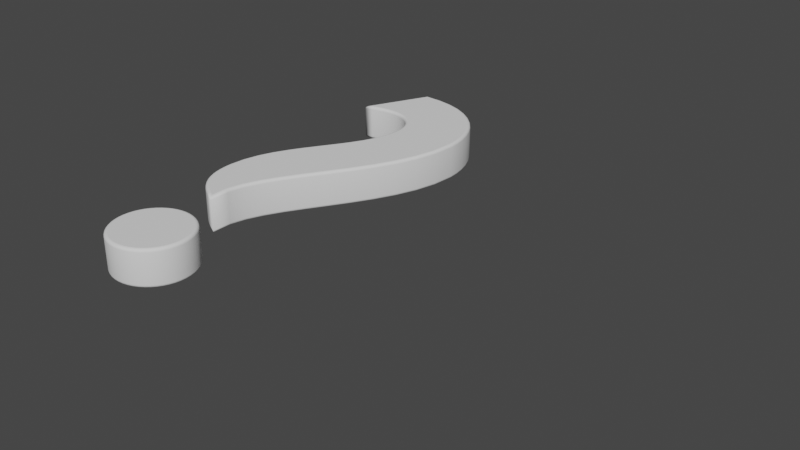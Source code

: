 # Source: char-question.blend  (saved by Blender 3.0.42; exported with 4.5.12 LTS)
import bpy
from mathutils import Matrix  # noqa: F401  (used for matrix-valued properties, if any)

bpy.ops.wm.read_factory_settings(use_empty=True)
scene = bpy.context.scene
scene.name = 'Scene'

# ---- world
world_world = bpy.data.worlds.new('World'); scene.world = world_world
world_world.use_nodes = True; world_world.node_tree.nodes.clear()
_N = world_world.node_tree.nodes; _L = world_world.node_tree.links
n0 = _N.new('ShaderNodeOutputWorld'); n0.name = 'World Output'; n0.location = (300, 300)
n1 = _N.new('ShaderNodeBackground'); n1.name = 'Background'; n1.location = (10, 300)
n1.inputs[0].default_value = (0.05088, 0.05088, 0.05088, 1.0)
_L.new(n1.outputs[0], n0.inputs[0])
n0.is_active_output = True
world_world.color = (0.05088, 0.05088, 0.05088)
world_world.use_sun_shadow = False
world_world.sun_shadow_jitter_overblur = 0.0

# ---- curves / text
txt_text_002 = bpy.data.curves.new('Text.002', 'FONT')
txt_text_002.dimensions = '2D'
txt_text_002.body = '?'
txt_text_002.extrude = 0.05
txt_text_002.bevel_depth = 0.01
txt_text_002.size = 2.0
txt_text_002.offset_x = -0.3703
txt_text_002.offset_y = -0.442

# ---- objects
ob_text_001 = bpy.data.objects.new('Text.001', txt_text_002)

# ---- transforms, parenting, visibility, modifiers, constraints
ob_text_001.location = (0.0, 0.0, 0.0)

# ---- collection membership
scene.collection.objects.link(ob_text_001)

# ---- scene / render settings (as saved in the file)
scene.frame_start = 1; scene.frame_end = 250; scene.frame_set(1)
scene.render.engine = 'BLENDER_EEVEE_NEXT'
scene.cycles.sampling_pattern = 'TABULATED_SOBOL'
scene.cycles.use_light_tree = False
scene.view_settings.view_transform = 'Filmic'
bpy.context.view_layer.update()

# ---- added for rendering (the .blend has no active camera and no usable light): camera, sun
cam_auto = bpy.data.cameras.new('AutoCamera')
cam_auto.lens = 50.0
cam_auto.sensor_width = 36.0
cam_auto.clip_end = 1000.0
ob_auto_camera = bpy.data.objects.new('AutoCamera', cam_auto)
scene.collection.objects.link(ob_auto_camera)
ob_auto_camera.location = (2.20412, -1.99138, 1.45956)
ob_auto_camera.rotation_euler = (1.09748, -7.21219e-08, 0.694738)
scene.camera = ob_auto_camera
light_auto_sun = bpy.data.lights.new('AutoSun', 'SUN')
light_auto_sun.energy = 3.0
light_auto_sun.angle = 0.0523599
ob_auto_sun = bpy.data.objects.new('AutoSun', light_auto_sun)
scene.collection.objects.link(ob_auto_sun)
ob_auto_sun.rotation_euler = (0.872665, 0.174533, 0.523599)
bpy.context.view_layer.update()
